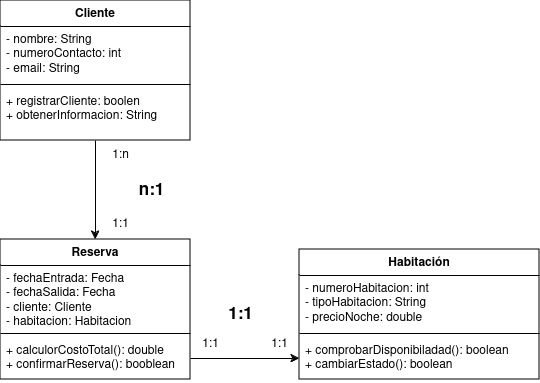

The diagram above was exported from draw.io. Its source (the exported page's mxGraphModel, read from the mxfile embedded in the PNG):
<mxGraphModel dx="1434" dy="750" grid="1" gridSize="10" guides="1" tooltips="1" connect="1" arrows="1" fold="1" page="1" pageScale="1" pageWidth="827" pageHeight="1169" math="0" shadow="0">
  <root>
    <mxCell id="0" />
    <mxCell id="1" parent="0" />
    <mxCell id="T6LgMJF3skR_shau-Jaf-4" value="Habitación" style="swimlane;fontStyle=1;align=center;verticalAlign=top;childLayout=stackLayout;horizontal=1;startSize=26;horizontalStack=0;resizeParent=1;resizeParentMax=0;resizeLast=0;collapsible=1;marginBottom=0;whiteSpace=wrap;html=1;" vertex="1" parent="1">
      <mxGeometry x="439" y="319" width="240" height="130" as="geometry" />
    </mxCell>
    <mxCell id="T6LgMJF3skR_shau-Jaf-5" value="&lt;div&gt;- numeroHabitacion: int&lt;br&gt;&lt;/div&gt;&lt;div&gt;- tipoHabitacion: String&lt;br&gt;&lt;/div&gt;&lt;div&gt;&lt;div&gt;- precioNoche: double&lt;br&gt;&lt;/div&gt;&lt;/div&gt;" style="text;strokeColor=none;fillColor=none;align=left;verticalAlign=top;spacingLeft=4;spacingRight=4;overflow=hidden;rotatable=0;points=[[0,0.5],[1,0.5]];portConstraint=eastwest;whiteSpace=wrap;html=1;" vertex="1" parent="T6LgMJF3skR_shau-Jaf-4">
      <mxGeometry y="26" width="240" height="54" as="geometry" />
    </mxCell>
    <mxCell id="T6LgMJF3skR_shau-Jaf-6" value="" style="line;strokeWidth=1;fillColor=none;align=left;verticalAlign=middle;spacingTop=-1;spacingLeft=3;spacingRight=3;rotatable=0;labelPosition=right;points=[];portConstraint=eastwest;strokeColor=inherit;" vertex="1" parent="T6LgMJF3skR_shau-Jaf-4">
      <mxGeometry y="80" width="240" height="8" as="geometry" />
    </mxCell>
    <mxCell id="T6LgMJF3skR_shau-Jaf-7" value="&lt;div&gt;+ comprobarDisponibiladad(): boolean&lt;br&gt;&lt;/div&gt;&lt;div&gt;+ cambiarEstado(): boolean&lt;br&gt;&lt;/div&gt;" style="text;strokeColor=none;fillColor=none;align=left;verticalAlign=top;spacingLeft=4;spacingRight=4;overflow=hidden;rotatable=0;points=[[0,0.5],[1,0.5]];portConstraint=eastwest;whiteSpace=wrap;html=1;" vertex="1" parent="T6LgMJF3skR_shau-Jaf-4">
      <mxGeometry y="88" width="240" height="42" as="geometry" />
    </mxCell>
    <mxCell id="T6LgMJF3skR_shau-Jaf-17" style="edgeStyle=orthogonalEdgeStyle;rounded=0;orthogonalLoop=1;jettySize=auto;html=1;exitX=0.5;exitY=1;exitDx=0;exitDy=0;entryX=0.5;entryY=0;entryDx=0;entryDy=0;" edge="1" parent="1" source="T6LgMJF3skR_shau-Jaf-8" target="T6LgMJF3skR_shau-Jaf-12">
      <mxGeometry relative="1" as="geometry" />
    </mxCell>
    <mxCell id="T6LgMJF3skR_shau-Jaf-8" value="Cliente" style="swimlane;fontStyle=1;align=center;verticalAlign=top;childLayout=stackLayout;horizontal=1;startSize=26;horizontalStack=0;resizeParent=1;resizeParentMax=0;resizeLast=0;collapsible=1;marginBottom=0;whiteSpace=wrap;html=1;" vertex="1" parent="1">
      <mxGeometry x="140" y="70" width="190" height="140" as="geometry" />
    </mxCell>
    <mxCell id="T6LgMJF3skR_shau-Jaf-9" value="&lt;div&gt;- nombre: String&lt;/div&gt;&lt;div&gt;- numeroContacto: int&lt;/div&gt;&lt;div&gt;- email: String&lt;br&gt;&lt;/div&gt;" style="text;strokeColor=none;fillColor=none;align=left;verticalAlign=top;spacingLeft=4;spacingRight=4;overflow=hidden;rotatable=0;points=[[0,0.5],[1,0.5]];portConstraint=eastwest;whiteSpace=wrap;html=1;" vertex="1" parent="T6LgMJF3skR_shau-Jaf-8">
      <mxGeometry y="26" width="190" height="54" as="geometry" />
    </mxCell>
    <mxCell id="T6LgMJF3skR_shau-Jaf-10" value="" style="line;strokeWidth=1;fillColor=none;align=left;verticalAlign=middle;spacingTop=-1;spacingLeft=3;spacingRight=3;rotatable=0;labelPosition=right;points=[];portConstraint=eastwest;strokeColor=inherit;" vertex="1" parent="T6LgMJF3skR_shau-Jaf-8">
      <mxGeometry y="80" width="190" height="8" as="geometry" />
    </mxCell>
    <mxCell id="T6LgMJF3skR_shau-Jaf-11" value="&lt;div&gt;+ registrarCliente: boolen&lt;/div&gt;&lt;div&gt;+ obtenerInformacion: String&lt;br&gt;&lt;/div&gt;" style="text;strokeColor=none;fillColor=none;align=left;verticalAlign=top;spacingLeft=4;spacingRight=4;overflow=hidden;rotatable=0;points=[[0,0.5],[1,0.5]];portConstraint=eastwest;whiteSpace=wrap;html=1;" vertex="1" parent="T6LgMJF3skR_shau-Jaf-8">
      <mxGeometry y="88" width="190" height="52" as="geometry" />
    </mxCell>
    <mxCell id="T6LgMJF3skR_shau-Jaf-12" value="Reserva" style="swimlane;fontStyle=1;align=center;verticalAlign=top;childLayout=stackLayout;horizontal=1;startSize=26;horizontalStack=0;resizeParent=1;resizeParentMax=0;resizeLast=0;collapsible=1;marginBottom=0;whiteSpace=wrap;html=1;" vertex="1" parent="1">
      <mxGeometry x="140" y="309" width="190" height="140" as="geometry" />
    </mxCell>
    <mxCell id="T6LgMJF3skR_shau-Jaf-13" value="&lt;div&gt;- fechaEntrada: Fecha&lt;/div&gt;&lt;div&gt;- fechaSalida: Fecha&lt;/div&gt;&lt;div&gt;- cliente: Cliente&lt;/div&gt;&lt;div&gt;- habitacion: Habitacion&lt;br&gt;&lt;/div&gt;" style="text;strokeColor=none;fillColor=none;align=left;verticalAlign=top;spacingLeft=4;spacingRight=4;overflow=hidden;rotatable=0;points=[[0,0.5],[1,0.5]];portConstraint=eastwest;whiteSpace=wrap;html=1;" vertex="1" parent="T6LgMJF3skR_shau-Jaf-12">
      <mxGeometry y="26" width="190" height="64" as="geometry" />
    </mxCell>
    <mxCell id="T6LgMJF3skR_shau-Jaf-14" value="" style="line;strokeWidth=1;fillColor=none;align=left;verticalAlign=middle;spacingTop=-1;spacingLeft=3;spacingRight=3;rotatable=0;labelPosition=right;points=[];portConstraint=eastwest;strokeColor=inherit;" vertex="1" parent="T6LgMJF3skR_shau-Jaf-12">
      <mxGeometry y="90" width="190" height="8" as="geometry" />
    </mxCell>
    <mxCell id="T6LgMJF3skR_shau-Jaf-15" value="&lt;div&gt;+ calculorCostoTotal(): double&lt;/div&gt;&lt;div&gt;+ confirmarReserva(): booblean&lt;br&gt;&lt;/div&gt;" style="text;strokeColor=none;fillColor=none;align=left;verticalAlign=top;spacingLeft=4;spacingRight=4;overflow=hidden;rotatable=0;points=[[0,0.5],[1,0.5]];portConstraint=eastwest;whiteSpace=wrap;html=1;" vertex="1" parent="T6LgMJF3skR_shau-Jaf-12">
      <mxGeometry y="98" width="190" height="42" as="geometry" />
    </mxCell>
    <mxCell id="T6LgMJF3skR_shau-Jaf-16" style="edgeStyle=orthogonalEdgeStyle;rounded=0;orthogonalLoop=1;jettySize=auto;html=1;exitX=1;exitY=0.5;exitDx=0;exitDy=0;entryX=0;entryY=0.5;entryDx=0;entryDy=0;" edge="1" parent="1" source="T6LgMJF3skR_shau-Jaf-15" target="T6LgMJF3skR_shau-Jaf-7">
      <mxGeometry relative="1" as="geometry" />
    </mxCell>
    <mxCell id="T6LgMJF3skR_shau-Jaf-18" value="1:1" style="text;html=1;align=center;verticalAlign=middle;resizable=0;points=[];autosize=1;strokeColor=none;fillColor=none;" vertex="1" parent="1">
      <mxGeometry x="330" y="399" width="40" height="30" as="geometry" />
    </mxCell>
    <mxCell id="T6LgMJF3skR_shau-Jaf-19" value="1:1" style="text;html=1;align=center;verticalAlign=middle;resizable=0;points=[];autosize=1;strokeColor=none;fillColor=none;" vertex="1" parent="1">
      <mxGeometry x="399" y="399" width="40" height="30" as="geometry" />
    </mxCell>
    <mxCell id="T6LgMJF3skR_shau-Jaf-20" value="&lt;font style=&quot;font-size: 17px;&quot;&gt;&lt;b&gt;1:1&lt;/b&gt;&lt;/font&gt;" style="text;html=1;align=center;verticalAlign=middle;resizable=0;points=[];autosize=1;strokeColor=none;fillColor=none;strokeWidth=3;" vertex="1" parent="1">
      <mxGeometry x="355" y="369" width="50" height="30" as="geometry" />
    </mxCell>
    <mxCell id="T6LgMJF3skR_shau-Jaf-21" value="1:n" style="text;html=1;align=center;verticalAlign=middle;resizable=0;points=[];autosize=1;strokeColor=none;fillColor=none;" vertex="1" parent="1">
      <mxGeometry x="240" y="210" width="40" height="30" as="geometry" />
    </mxCell>
    <mxCell id="T6LgMJF3skR_shau-Jaf-22" value="1:1" style="text;html=1;align=center;verticalAlign=middle;resizable=0;points=[];autosize=1;strokeColor=none;fillColor=none;" vertex="1" parent="1">
      <mxGeometry x="240" y="279" width="40" height="30" as="geometry" />
    </mxCell>
    <mxCell id="T6LgMJF3skR_shau-Jaf-23" value="&lt;font style=&quot;font-size: 17px;&quot;&gt;&lt;b&gt;n:1&lt;/b&gt;&lt;/font&gt;" style="text;html=1;align=center;verticalAlign=middle;resizable=0;points=[];autosize=1;strokeColor=none;fillColor=none;strokeWidth=3;" vertex="1" parent="1">
      <mxGeometry x="266" y="245" width="50" height="30" as="geometry" />
    </mxCell>
  </root>
</mxGraphModel>